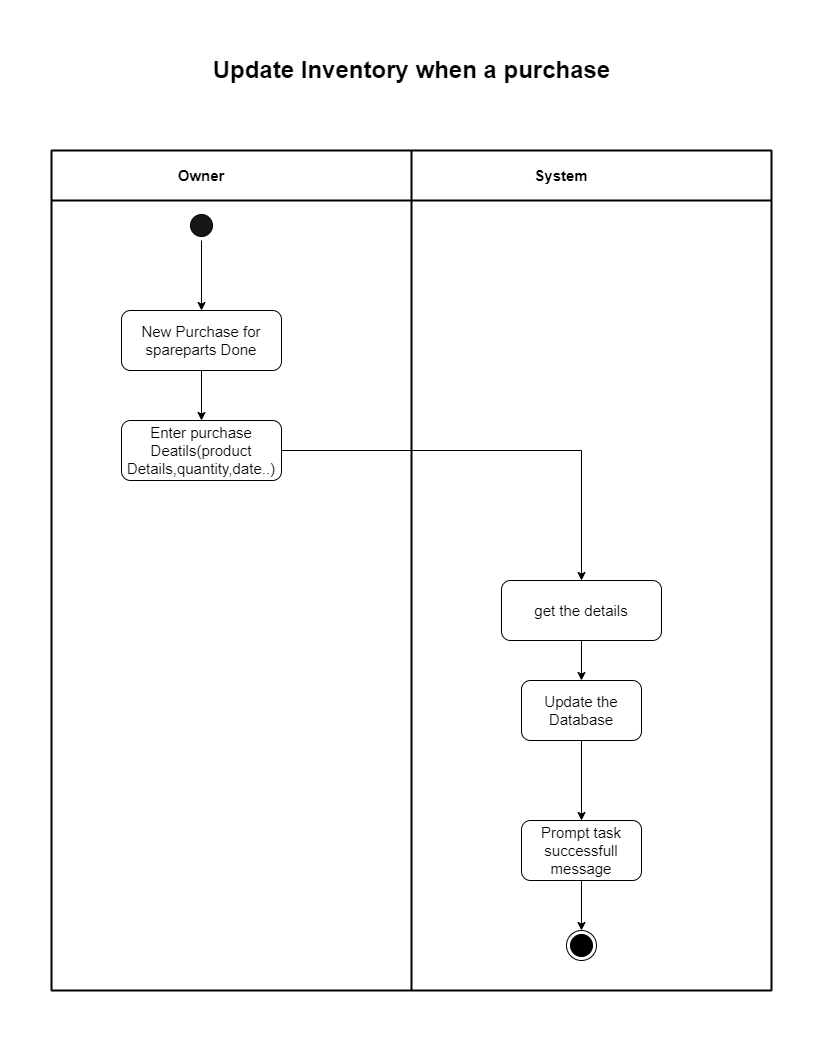

The diagram above was exported from draw.io. Its source (the exported page's mxGraphModel, read from the mxfile embedded in the PNG):
<mxGraphModel dx="5998" dy="6451" grid="1" gridSize="10" guides="1" tooltips="1" connect="1" arrows="1" fold="1" page="1" pageScale="1" pageWidth="1654" pageHeight="1169" math="0" shadow="0">
  <root>
    <mxCell id="WIyWlLk6GJQsqaUBKTNV-0" />
    <mxCell id="WIyWlLk6GJQsqaUBKTNV-1" parent="WIyWlLk6GJQsqaUBKTNV-0" />
    <mxCell id="G4zGm3mFVl7EkigFTQBB-0" value="" style="ellipse;html=1;shape=startState;fillColor=#171717;strokeColor=#000000;" parent="WIyWlLk6GJQsqaUBKTNV-1" vertex="1">
      <mxGeometry x="-4405" y="-5610" width="30" height="30" as="geometry" />
    </mxCell>
    <mxCell id="G4zGm3mFVl7EkigFTQBB-1" value="" style="endArrow=none;html=1;rounded=0;strokeWidth=2;" parent="WIyWlLk6GJQsqaUBKTNV-1" edge="1">
      <mxGeometry width="50" height="50" relative="1" as="geometry">
        <mxPoint x="-4180" y="-4830" as="sourcePoint" />
        <mxPoint x="-4180" y="-5670" as="targetPoint" />
      </mxGeometry>
    </mxCell>
    <mxCell id="G4zGm3mFVl7EkigFTQBB-20" value="" style="edgeStyle=orthogonalEdgeStyle;rounded=0;orthogonalLoop=1;jettySize=auto;html=1;" parent="WIyWlLk6GJQsqaUBKTNV-1" source="G4zGm3mFVl7EkigFTQBB-2" target="G4zGm3mFVl7EkigFTQBB-3" edge="1">
      <mxGeometry relative="1" as="geometry" />
    </mxCell>
    <mxCell id="G4zGm3mFVl7EkigFTQBB-2" value="New Purchase for spareparts Done" style="rounded=1;whiteSpace=wrap;html=1;fontSize=15;" parent="WIyWlLk6GJQsqaUBKTNV-1" vertex="1">
      <mxGeometry x="-4470" y="-5510" width="160" height="60" as="geometry" />
    </mxCell>
    <mxCell id="G4zGm3mFVl7EkigFTQBB-21" value="" style="edgeStyle=orthogonalEdgeStyle;rounded=0;orthogonalLoop=1;jettySize=auto;html=1;" parent="WIyWlLk6GJQsqaUBKTNV-1" source="G4zGm3mFVl7EkigFTQBB-3" target="G4zGm3mFVl7EkigFTQBB-6" edge="1">
      <mxGeometry relative="1" as="geometry" />
    </mxCell>
    <mxCell id="G4zGm3mFVl7EkigFTQBB-3" value="Enter purchase Deatils(product Details,quantity,date..)" style="rounded=1;whiteSpace=wrap;html=1;fontSize=15;" parent="WIyWlLk6GJQsqaUBKTNV-1" vertex="1">
      <mxGeometry x="-4470" y="-5400" width="160" height="60" as="geometry" />
    </mxCell>
    <mxCell id="G4zGm3mFVl7EkigFTQBB-4" value="" style="endArrow=none;html=1;rounded=0;strokeWidth=2;" parent="WIyWlLk6GJQsqaUBKTNV-1" edge="1">
      <mxGeometry width="50" height="50" relative="1" as="geometry">
        <mxPoint x="-3820" y="-4830" as="sourcePoint" />
        <mxPoint x="-3820" y="-5670" as="targetPoint" />
      </mxGeometry>
    </mxCell>
    <mxCell id="G4zGm3mFVl7EkigFTQBB-5" value="" style="edgeStyle=orthogonalEdgeStyle;rounded=0;orthogonalLoop=1;jettySize=auto;html=1;" parent="WIyWlLk6GJQsqaUBKTNV-1" source="G4zGm3mFVl7EkigFTQBB-6" target="G4zGm3mFVl7EkigFTQBB-19" edge="1">
      <mxGeometry relative="1" as="geometry" />
    </mxCell>
    <mxCell id="G4zGm3mFVl7EkigFTQBB-6" value="get the details" style="rounded=1;whiteSpace=wrap;html=1;fontSize=15;" parent="WIyWlLk6GJQsqaUBKTNV-1" vertex="1">
      <mxGeometry x="-4090" y="-5240" width="160" height="60" as="geometry" />
    </mxCell>
    <mxCell id="G4zGm3mFVl7EkigFTQBB-9" value="System" style="text;html=1;strokeColor=none;fillColor=none;align=center;verticalAlign=middle;whiteSpace=wrap;rounded=0;fontSize=15;fontStyle=1" parent="WIyWlLk6GJQsqaUBKTNV-1" vertex="1">
      <mxGeometry x="-4060" y="-5660" width="60" height="30" as="geometry" />
    </mxCell>
    <mxCell id="G4zGm3mFVl7EkigFTQBB-10" value="Owner" style="text;html=1;strokeColor=none;fillColor=none;align=center;verticalAlign=middle;whiteSpace=wrap;rounded=0;fontSize=15;fontStyle=1" parent="WIyWlLk6GJQsqaUBKTNV-1" vertex="1">
      <mxGeometry x="-4420" y="-5660" width="60" height="30" as="geometry" />
    </mxCell>
    <mxCell id="G4zGm3mFVl7EkigFTQBB-11" value="" style="endArrow=classic;html=1;rounded=0;entryX=0.5;entryY=0;entryDx=0;entryDy=0;" parent="WIyWlLk6GJQsqaUBKTNV-1" source="G4zGm3mFVl7EkigFTQBB-0" target="G4zGm3mFVl7EkigFTQBB-2" edge="1">
      <mxGeometry width="50" height="50" relative="1" as="geometry">
        <mxPoint x="-4430" y="-5350" as="sourcePoint" />
        <mxPoint x="-4380" y="-5400" as="targetPoint" />
      </mxGeometry>
    </mxCell>
    <mxCell id="G4zGm3mFVl7EkigFTQBB-12" value="" style="endArrow=none;html=1;rounded=0;strokeWidth=2;" parent="WIyWlLk6GJQsqaUBKTNV-1" edge="1">
      <mxGeometry width="50" height="50" relative="1" as="geometry">
        <mxPoint x="-4540" y="-4830" as="sourcePoint" />
        <mxPoint x="-4540" y="-5670" as="targetPoint" />
      </mxGeometry>
    </mxCell>
    <mxCell id="G4zGm3mFVl7EkigFTQBB-13" value="" style="endArrow=none;html=1;rounded=0;strokeWidth=2;" parent="WIyWlLk6GJQsqaUBKTNV-1" edge="1">
      <mxGeometry width="50" height="50" relative="1" as="geometry">
        <mxPoint x="-4540" y="-5670" as="sourcePoint" />
        <mxPoint x="-3820" y="-5670" as="targetPoint" />
      </mxGeometry>
    </mxCell>
    <mxCell id="G4zGm3mFVl7EkigFTQBB-14" value="" style="endArrow=none;html=1;rounded=0;strokeWidth=2;" parent="WIyWlLk6GJQsqaUBKTNV-1" edge="1">
      <mxGeometry width="50" height="50" relative="1" as="geometry">
        <mxPoint x="-4540" y="-5620" as="sourcePoint" />
        <mxPoint x="-3820" y="-5620" as="targetPoint" />
      </mxGeometry>
    </mxCell>
    <mxCell id="G4zGm3mFVl7EkigFTQBB-15" value="" style="endArrow=none;html=1;rounded=0;strokeWidth=2;" parent="WIyWlLk6GJQsqaUBKTNV-1" edge="1">
      <mxGeometry width="50" height="50" relative="1" as="geometry">
        <mxPoint x="-4540" y="-4830" as="sourcePoint" />
        <mxPoint x="-3820" y="-4830" as="targetPoint" />
      </mxGeometry>
    </mxCell>
    <mxCell id="G4zGm3mFVl7EkigFTQBB-16" value="" style="ellipse;html=1;shape=endState;fillColor=#000000;strokeColor=#000000;" parent="WIyWlLk6GJQsqaUBKTNV-1" vertex="1">
      <mxGeometry x="-4025" y="-4890" width="30" height="30" as="geometry" />
    </mxCell>
    <mxCell id="G4zGm3mFVl7EkigFTQBB-17" value="Update Inventory when a purchase" style="text;strokeColor=none;fillColor=none;html=1;fontSize=24;fontStyle=1;verticalAlign=middle;align=center;" parent="WIyWlLk6GJQsqaUBKTNV-1" vertex="1">
      <mxGeometry x="-4230" y="-5770" width="100" height="40" as="geometry" />
    </mxCell>
    <mxCell id="G4zGm3mFVl7EkigFTQBB-18" value="" style="edgeStyle=orthogonalEdgeStyle;rounded=0;orthogonalLoop=1;jettySize=auto;html=1;exitX=0;exitY=0.5;exitDx=0;exitDy=0;" parent="WIyWlLk6GJQsqaUBKTNV-1" source="G4zGm3mFVl7EkigFTQBB-22" target="G4zGm3mFVl7EkigFTQBB-16" edge="1">
      <mxGeometry relative="1" as="geometry">
        <Array as="points">
          <mxPoint x="-4010" y="-4970" />
        </Array>
      </mxGeometry>
    </mxCell>
    <mxCell id="G4zGm3mFVl7EkigFTQBB-23" value="" style="edgeStyle=orthogonalEdgeStyle;rounded=0;orthogonalLoop=1;jettySize=auto;html=1;" parent="WIyWlLk6GJQsqaUBKTNV-1" source="G4zGm3mFVl7EkigFTQBB-19" target="G4zGm3mFVl7EkigFTQBB-22" edge="1">
      <mxGeometry relative="1" as="geometry" />
    </mxCell>
    <mxCell id="G4zGm3mFVl7EkigFTQBB-19" value="Update the Database" style="rounded=1;whiteSpace=wrap;html=1;fontSize=15;" parent="WIyWlLk6GJQsqaUBKTNV-1" vertex="1">
      <mxGeometry x="-4070" y="-5140" width="120" height="60" as="geometry" />
    </mxCell>
    <mxCell id="G4zGm3mFVl7EkigFTQBB-22" value="Prompt task successfull message" style="rounded=1;whiteSpace=wrap;html=1;fontSize=15;" parent="WIyWlLk6GJQsqaUBKTNV-1" vertex="1">
      <mxGeometry x="-4070" y="-5000" width="120" height="60" as="geometry" />
    </mxCell>
  </root>
</mxGraphModel>